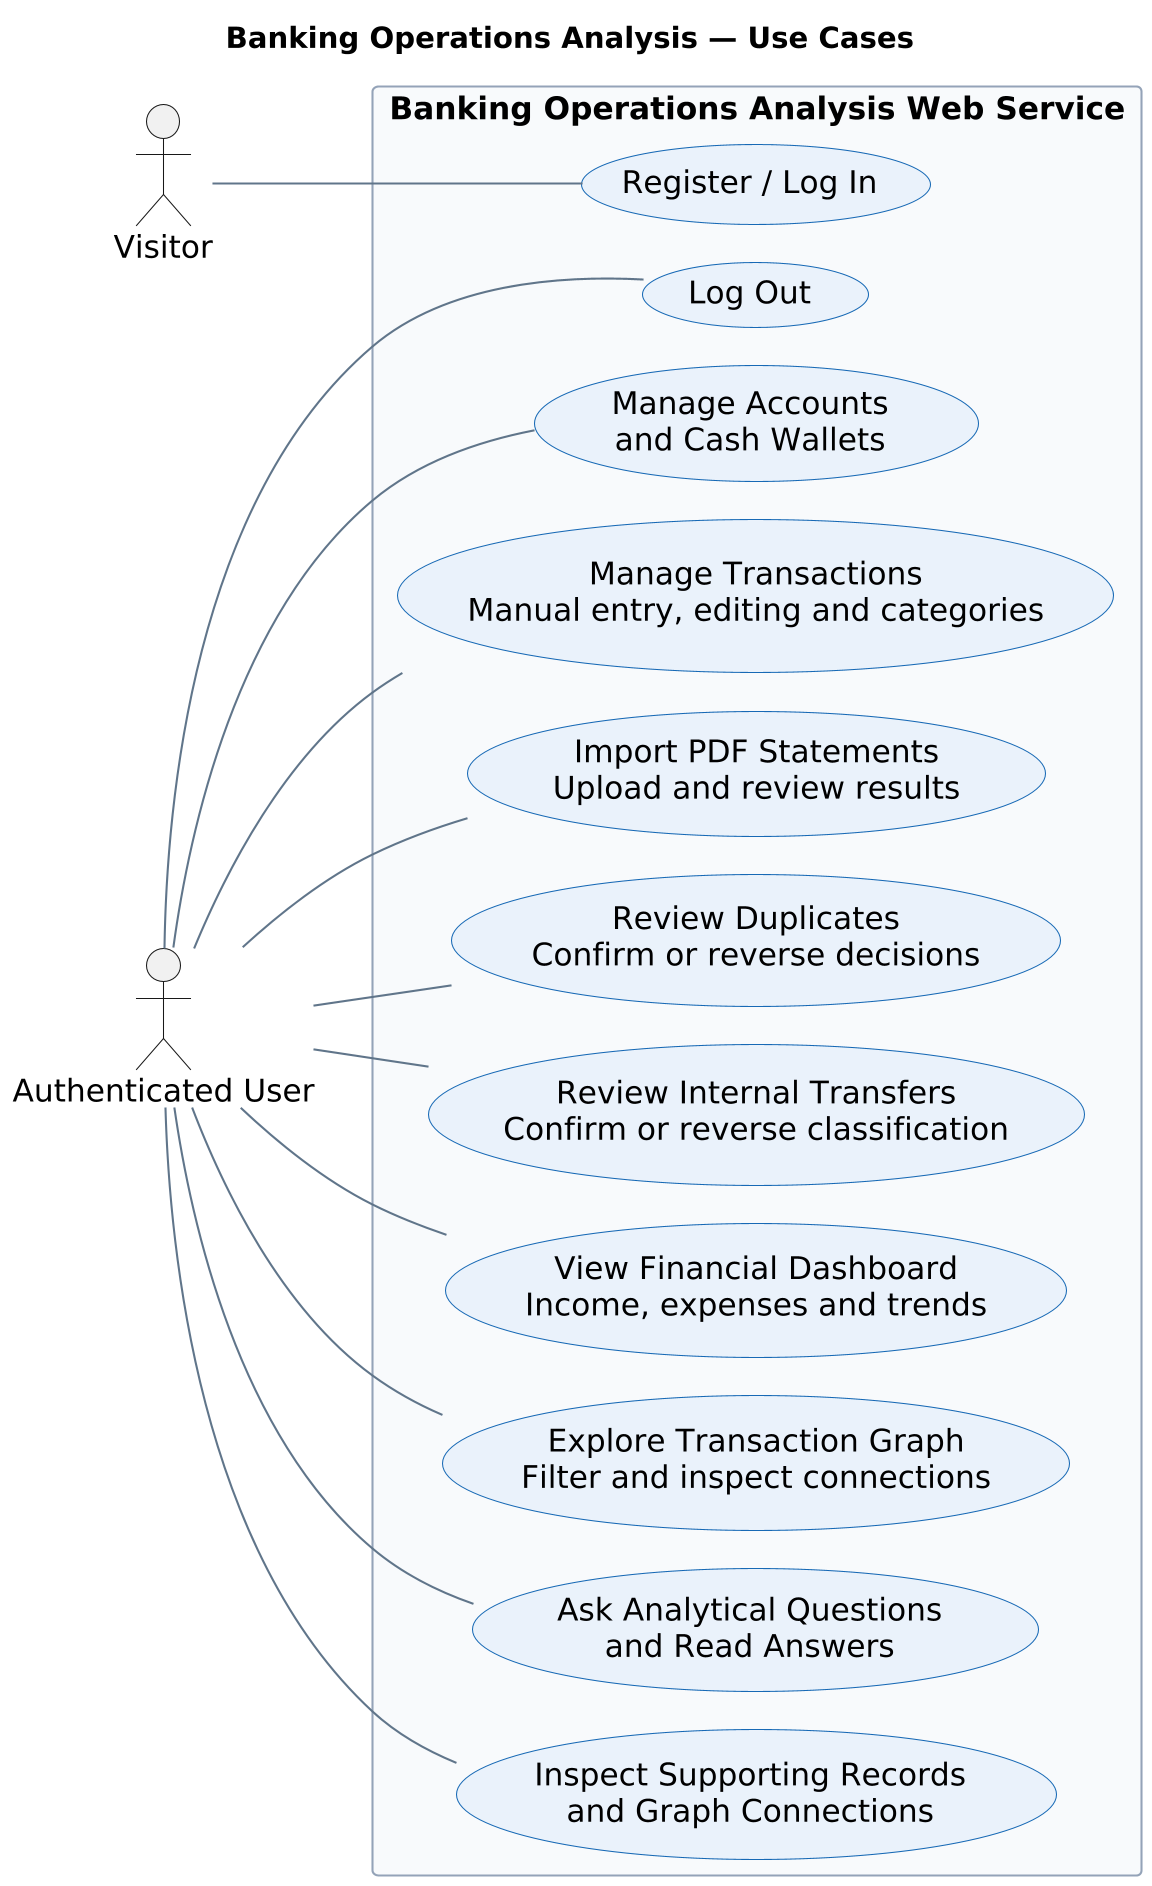

The diagram above was rendered by PlantUML. Its source (embedded in the PNG):
@startuml
!pragma layout smetana
skinparam backgroundColor white
skinparam defaultFontName SansSerif
skinparam defaultFontSize 15
skinparam shadowing false
skinparam dpi 200
skinparam ArrowColor #60758A
skinparam packageStyle rectangle
skinparam packageBackgroundColor #F8FAFC
skinparam packageBorderColor #94A3B8
skinparam componentStyle uml2
skinparam componentBackgroundColor #1769B5
skinparam componentFontColor white
skinparam componentBorderColor #1769B5
skinparam usecaseBackgroundColor #EAF2FB
skinparam usecaseBorderColor #1769B5
skinparam nodesep 25
skinparam ranksep 50
left to right direction
title Banking Operations Analysis — Use Cases
actor Visitor as visitor
actor "Authenticated User" as user
rectangle "Banking Operations Analysis Web Service" {
 usecase "Register / Log In" as login
 usecase "Log Out" as logout
 usecase "Manage Accounts\nand Cash Wallets" as accounts
 usecase "Manage Transactions\nManual entry, editing and categories" as tx
 usecase "Import PDF Statements\nUpload and review results" as pdf
 usecase "Review Duplicates\nConfirm or reverse decisions" as dup
 usecase "Review Internal Transfers\nConfirm or reverse classification" as transfer
 usecase "View Financial Dashboard\nIncome, expenses and trends" as dashboard
 usecase "Explore Transaction Graph\nFilter and inspect connections" as graph
 usecase "Ask Analytical Questions\nand Read Answers" as chat
 usecase "Inspect Supporting Records\nand Graph Connections" as evidence
}
visitor -- login
user -- logout
user -- accounts
user -- tx
user -- pdf
user -- dup
user -- transfer
user -- dashboard
user -- graph
user -- chat
user -- evidence
@enduml